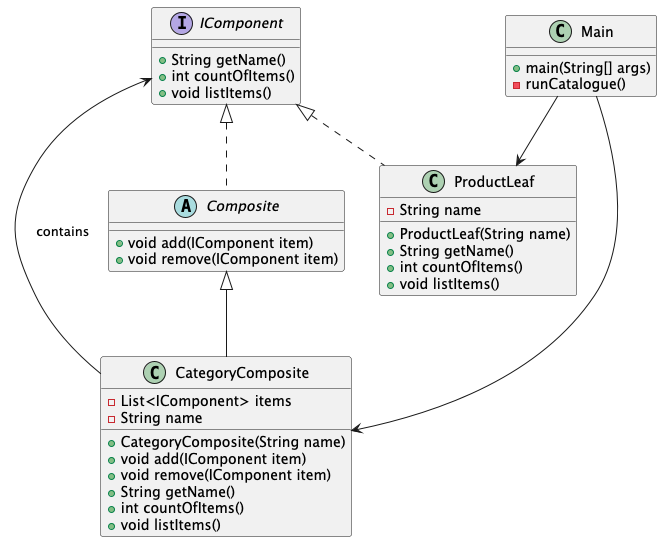

The diagram above was rendered by PlantUML. Its source (embedded in the PNG):
@startuml
' Інтерфейси
interface IComponent {
    +String getName()
    +int countOfItems()
    +void listItems()
}

' Абстрактний клас Composite
abstract class Composite {
    +void add(IComponent item)
    +void remove(IComponent item)
}

' Класи, що реалізують IComponent
class ProductLeaf {
    -String name
    +ProductLeaf(String name)
    +String getName()
    +int countOfItems()
    +void listItems()
}

class CategoryComposite {
    -List<IComponent> items
    -String name
    +CategoryComposite(String name)
    +void add(IComponent item)
    +void remove(IComponent item)
    +String getName()
    +int countOfItems()
    +void listItems()
}

class Main {
    +main(String[] args)
    -runCatalogue()
}

' Відносини
IComponent <|.. Composite
IComponent <|.. ProductLeaf
Composite <|-- CategoryComposite
CategoryComposite --> IComponent : contains
Main --> CategoryComposite
Main --> ProductLeaf
@enduml